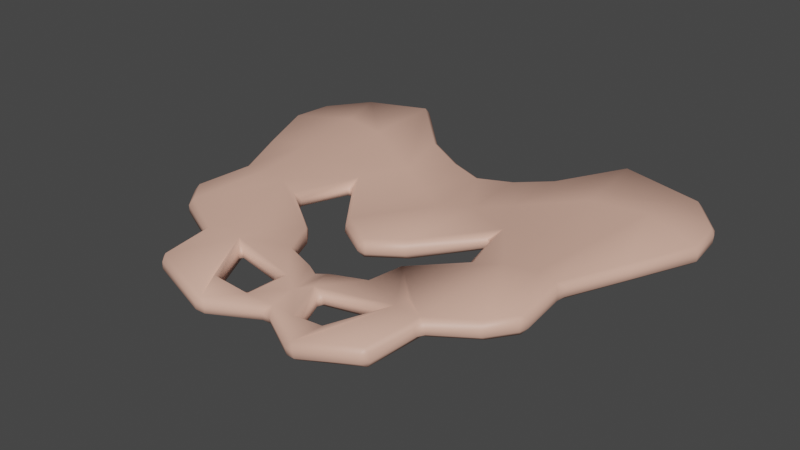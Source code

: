 # Source: bone_chairSeat.blend  (saved by Blender 3.4.6; exported with 4.5.12 LTS)
import bpy
from mathutils import Matrix  # noqa: F401  (used for matrix-valued properties, if any)

bpy.ops.wm.read_factory_settings(use_empty=True)
scene = bpy.context.scene
scene.name = 'Scene'

# ---- materials (node trees are filled in below, after node groups)
mat_bone = bpy.data.materials.new('bone')
mat_bone.use_transparent_shadow = False

# ---- material node trees
mat_bone.use_nodes = True; mat_bone.node_tree.nodes.clear()
_N = mat_bone.node_tree.nodes; _L = mat_bone.node_tree.links
n0 = _N.new('ShaderNodeBsdfPrincipled'); n0.name = 'Principled BSDF'; n0.location = (10, 300)
n0.distribution = 'GGX'
n0.subsurface_method = 'RANDOM_WALK_SKIN'
n0.inputs[0].default_value = (0.8, 0.4631, 0.3577, 1.0)
n0.inputs[3].default_value = 1.45
n0.inputs[27].default_value = (0.0, 0.0, 0.0, 1.0)
n0.inputs[28].default_value = 1.0
n1 = _N.new('ShaderNodeOutputMaterial'); n1.name = 'Material Output'; n1.location = (300, 300)
_L.new(n0.outputs[0], n1.inputs[0])
n1.is_active_output = True

# ---- world
world_world = bpy.data.worlds.new('World'); scene.world = world_world
world_world.use_nodes = True; world_world.node_tree.nodes.clear()
_N = world_world.node_tree.nodes; _L = world_world.node_tree.links
n0 = _N.new('ShaderNodeOutputWorld'); n0.name = 'World Output'; n0.location = (300, 300)
n1 = _N.new('ShaderNodeBackground'); n1.name = 'Background'; n1.location = (10, 300)
n1.inputs[0].default_value = (0.05088, 0.05088, 0.05088, 1.0)
_L.new(n1.outputs[0], n0.inputs[0])
n0.is_active_output = True
world_world.color = (0.05088, 0.05088, 0.05088)
world_world.use_sun_shadow = False
world_world.sun_shadow_jitter_overblur = 0.0

# ---- meshes
me_plane_002 = bpy.data.meshes.new('Plane.002')
me_plane_002.from_pydata([(-0.07263, 0.08703, 0.002959), (-0.08448, 0.1576, 0.01245), (0.0, 0.05358, -0.007603), (0.0, 0.1266, 0.002409), (-0.1451, 0.1204, 0.01849), (-0.1399, 0.2107, 0.02478), (-0.2033, 0.1358, 0.01604), (-0.2294, 0.207, 0.01255), (-0.2687, 0.1603, 0.0109), (-0.2743, 0.1091, 0.01089), (-0.09376, 0.01928, 0.003309), (0.0, -0.07518, 0.001679), (-0.1411, 0.03383, 0.01283), (-0.1909, 0.0451, 0.01407), (-0.2423, 0.03626, 0.0112), (-0.1124, -0.0499, 0.007225), (-0.1474, -0.03679, 0.0115), (-0.1798, -0.0259, 0.01151), (-0.2091, -0.03507, 0.01102), (-0.06141, -0.08455, 0.0004534), (-0.1399, -0.1552, 0.002908), (-0.1903, -0.1332, 0.009073), (-0.2158, -0.101, 0.01052), (-0.04929, -0.1193, -0.004112), (-0.1325, -0.2204, 0.001577), (-0.04154, 0.1398, 0.004779), (-0.034, 0.06791, -0.005142), (-0.03855, -0.05295, 0.004342), (-0.09316, -0.1505, -0.002464), (-0.1048, -0.1251, -0.00207), (-0.05724, -0.2389, -0.01489), (-0.06945, -0.2033, -0.006207), (0.0, -0.1374, -0.006852), (0.0, -0.1701, -0.01133), (-0.02509, -0.164, -0.005235), (-0.01219, -0.1314, -0.005717), (0.0, -0.2055, -0.01618), (-0.03639, -0.2005, -0.012)], [], [(26, 2, 3, 25), (0, 1, 5, 4), (4, 5, 7, 6), (6, 7, 8, 9), (0, 4, 12, 10), (26, 0, 10, 27), (4, 6, 13, 12), (6, 9, 14, 13), (13, 14, 18, 17), (12, 13, 17, 16), (10, 12, 16, 15), (17, 18, 22, 21), (16, 17, 21, 20), (15, 16, 20, 29, 19), (19, 29, 28, 23), (2, 26, 27, 11), (0, 26, 25, 1), (28, 24, 30, 31), (28, 29, 20, 24), (35, 34, 33, 32), (23, 28, 34, 35), (33, 34, 37, 36), (30, 36, 37, 31)])
me_plane_002.polygons.foreach_set('use_smooth', [True] * 23)
_uv = me_plane_002.uv_layers.new(name='UVMap')
_uv.uv.foreach_set('vector', [0.2875, 0.0, 0.5, 0.0, 0.5, 0.9233, 0.2875, 0.9559, 0.0, 0.0, 0.0, 1.0, 0.0, 1.0, 0.0, 0.0, 0.0, 0.0, 0.0, 1.0, 0.0, 1.0, 0.0, 0.0, 0.0, 0.0, 0.0, 1.0, 0.0, 0.0, 0.0, 0.0, 0.0, 0.0, 0.0, 0.0, 0.0, 0.0, 0.0, 0.0, 0.2875, 0.0, 0.0, 0.0, 0.0, 0.0, 0.2875, 0.0, 0.0, 0.0, 0.0, 0.0, 0.0, 0.0, 0.0, 0.0, 0.0, 0.0, 0.0, 0.0, 0.0, 0.0, 0.0, 0.0, 0.0, 0.0, 0.0, 0.0, 0.0, 0.0, 0.0, 0.0, 0.0, 0.0, 0.0, 0.0, 0.0, 0.0, 0.0, 0.0, 0.0, 0.0, 0.0, 0.0, 0.0, 0.0, 0.0, 0.0, 0.0, 0.0, 0.0, 0.0, 0.0, 0.0, 0.0, 0.0, 0.0, 0.0, 0.0, 0.0, 0.0, 0.0, 0.0, 0.0, 0.0, 0.0, 0.0, 0.0, 0.0, 0.0, 0.0, 0.0, 0.0, 0.0, 0.0, 0.0, 0.0, 0.0, 0.0, 0.0, 0.0, 0.0, 0.5, 0.0, 0.2875, 0.0, 0.2875, 0.0, 0.5, 0.0, 0.0, 0.0, 0.2875, 0.0, 0.2875, 0.9559, 0.0, 1.0, 0.0, 0.0, 0.0, 0.0, 0.0, 0.0, 0.0, 0.0, 0.0, 0.0, 0.0, 0.0, 0.0, 0.0, 0.0, 0.0, 0.0, 0.0, 0.0, 0.0, 0.0, 0.0, 0.0, 0.0, 0.0, 0.0, 0.0, 0.0, 0.0, 0.0, 0.0, 0.0, 0.0, 0.0, 0.0, 0.0, 0.0, 0.0, 0.0, 0.0, 0.0, 0.0, 0.0, 0.0, 0.0, 0.0, 0.0, 0.0])
me_plane_002.materials.append(mat_bone)
me_plane_002.update()

# ---- objects
ob_plane = bpy.data.objects.new('Plane', me_plane_002)

# ---- transforms, parenting, visibility, modifiers, constraints
ob_plane.location = (0.0, 0.0, 0.0)
_m = ob_plane.modifiers.new('Mirror', 'MIRROR')
_m.use_clip = True
_m = ob_plane.modifiers.new('Solidify', 'SOLIDIFY')
_m.thickness = 0.02
_m = ob_plane.modifiers.new('Bevel', 'BEVEL')

# ---- collection membership
scene.collection.objects.link(ob_plane)

# ---- scene / render settings (as saved in the file)
scene.frame_start = 1; scene.frame_end = 250; scene.frame_set(1)
scene.render.engine = 'BLENDER_EEVEE_NEXT'
scene.cycles.sampling_pattern = 'TABULATED_SOBOL'
scene.cycles.use_light_tree = False
scene.view_settings.view_transform = 'Filmic'
bpy.context.view_layer.update()

# ---- added for rendering (the .blend has no active camera and no usable light): camera, sun
cam_auto = bpy.data.cameras.new('AutoCamera')
cam_auto.lens = 50.0
cam_auto.sensor_width = 36.0
cam_auto.clip_end = 1000.0
ob_auto_camera = bpy.data.objects.new('AutoCamera', cam_auto)
scene.collection.objects.link(ob_auto_camera)
ob_auto_camera.location = (0.657069, -0.801309, 0.520592)
ob_auto_camera.rotation_euler = (1.09748, -7.21219e-08, 0.694738)
scene.camera = ob_auto_camera
light_auto_sun = bpy.data.lights.new('AutoSun', 'SUN')
light_auto_sun.energy = 3.0
light_auto_sun.angle = 0.0523599
ob_auto_sun = bpy.data.objects.new('AutoSun', light_auto_sun)
scene.collection.objects.link(ob_auto_sun)
ob_auto_sun.rotation_euler = (0.872665, 0.174533, 0.523599)
bpy.context.view_layer.update()
